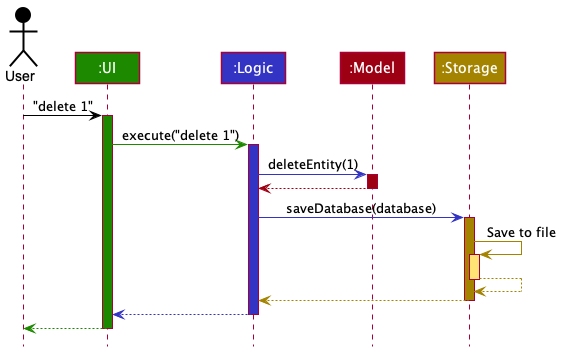

The diagram above was rendered by PlantUML. Its source (embedded in the PNG):
@startuml
!include style.puml

Actor User as user USER_COLOR
Participant ":UI" as ui UI_COLOR
Participant ":Logic" as logic LOGIC_COLOR
Participant ":Model" as model MODEL_COLOR
Participant ":Storage" as storage STORAGE_COLOR

user -[USER_COLOR]> ui : "delete 1"
activate ui UI_COLOR

ui -[UI_COLOR]> logic : execute("delete 1")
activate logic LOGIC_COLOR

logic -[LOGIC_COLOR]> model : deleteEntity(1)
activate model MODEL_COLOR

model -[MODEL_COLOR]-> logic
deactivate model

logic -[LOGIC_COLOR]> storage : saveDatabase(database)
activate storage STORAGE_COLOR

storage -[STORAGE_COLOR]> storage : Save to file
activate storage STORAGE_COLOR_T1
storage --[STORAGE_COLOR]> storage
deactivate storage

storage --[STORAGE_COLOR]> logic
deactivate storage

logic --[LOGIC_COLOR]> ui
deactivate logic

ui--[UI_COLOR]> user
deactivate ui
@enduml